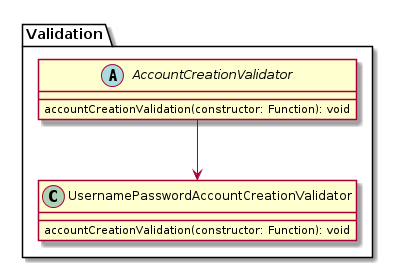

The diagram above was rendered by PlantUML. Its source (embedded in the PNG):
@startuml
package "Validation" {
    abstract class AccountCreationValidator {
        accountCreationValidation(constructor: Function): void
    }

    class UsernamePasswordAccountCreationValidator {
        accountCreationValidation(constructor: Function): void
    }

    AccountCreationValidator --> UsernamePasswordAccountCreationValidator
}
@enduml